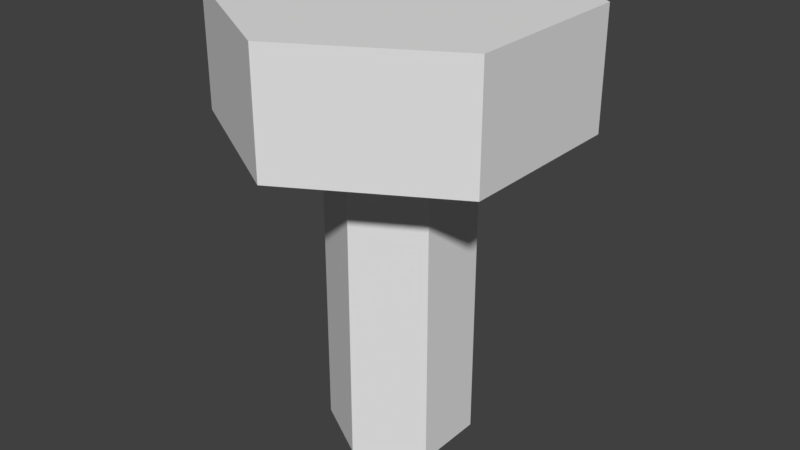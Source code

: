# Source: bolt.blend  (saved by Blender 2.79.0; exported with 4.5.12 LTS)
import bpy
from mathutils import Matrix  # noqa: F401  (used for matrix-valued properties, if any)

bpy.ops.wm.read_factory_settings(use_empty=True)
scene = bpy.context.scene
scene.name = 'Scene'

# ---- collections
col_collection_1 = bpy.data.collections.new('Collection 1'); scene.collection.children.link(col_collection_1)

# ---- world
world_world = bpy.data.worlds.new('World'); scene.world = world_world
world_world.color = (0.05088, 0.05088, 0.05088)
world_world.use_sun_shadow = False
world_world.sun_shadow_jitter_overblur = 0.0
world_world.cycles.sampling_method = 'MANUAL'

# ---- meshes
me_cylinder = bpy.data.meshes.new('Cylinder')
me_cylinder.from_pydata([(-1.744e-08, 0.4147, -1.265), (0.0, 1.0, 1.265), (0.3591, 0.2074, -1.265), (0.866, 0.5, 1.265), (0.3591, -0.2074, -1.265), (0.866, -0.5, 1.265), (-5.37e-08, -0.4147, -1.265), (-8.742e-08, -1.0, 1.265), (-0.3591, -0.2074, -1.265), (-0.866, -0.5, 1.265), (-0.3591, 0.2074, -1.265), (-0.866, 0.5, 1.265), (0.0, 1.0, 0.5941), (0.866, 0.5, 0.5941), (0.866, -0.5, 0.5941), (-8.742e-08, -1.0, 0.5941), (-0.866, -0.5, 0.5941), (-0.866, 0.5, 0.5941), (0.3591, 0.2074, 0.5941), (0.3591, -0.2074, 0.5941), (-5.37e-08, -0.4147, 0.5941), (-0.3591, -0.2074, 0.5941), (-0.3591, 0.2074, 0.5941), (-1.744e-08, 0.4147, 0.5941)], [], [(12, 1, 3, 13), (13, 3, 5, 14), (14, 5, 7, 15), (15, 7, 9, 16), (3, 1, 11, 9, 7, 5), (16, 9, 11, 17), (17, 11, 1, 12), (0, 2, 4, 6, 8, 10), (22, 17, 12, 23), (21, 16, 17, 22), (20, 15, 16, 21), (19, 14, 15, 20), (18, 13, 14, 19), (23, 12, 13, 18), (0, 23, 18, 2), (2, 18, 19, 4), (4, 19, 20, 6), (6, 20, 21, 8), (8, 21, 22, 10), (10, 22, 23, 0)])
me_cylinder.use_remesh_preserve_volume = False
me_cylinder.use_remesh_preserve_attributes = False
me_cylinder.use_mirror_vertex_groups = False
me_cylinder.update()

# ---- objects
ob_cylinder = bpy.data.objects.new('Cylinder', me_cylinder)

# ---- transforms, parenting, visibility, modifiers, constraints
ob_cylinder.location = (0.0, 0.0, 0.0)
ob_cylinder.lineart.crease_threshold = 0.0

# ---- collection membership
col_collection_1.objects.link(ob_cylinder)

# ---- scene / render settings (as saved in the file)
scene.frame_start = 1; scene.frame_end = 250; scene.frame_set(1)
scene.render.engine = 'BLENDER_EEVEE_NEXT'
scene.render.resolution_percentage = 50
scene.render.dither_intensity = 0.0
scene.cycles.use_denoising = False
scene.cycles.samples = 128
scene.cycles.sampling_pattern = 'TABULATED_SOBOL'
scene.cycles.use_adaptive_sampling = False
scene.cycles.use_light_tree = False
scene.cycles.blur_glossy = 0.0
scene.cycles.sample_clamp_indirect = 0.0
scene.view_settings.view_transform = 'Standard'
bpy.context.view_layer.update()

# ---- added for rendering (the .blend has no active camera and no usable light): camera, sun
cam_auto = bpy.data.cameras.new('AutoCamera')
cam_auto.lens = 50.0
cam_auto.sensor_width = 36.0
cam_auto.clip_end = 1000.0
ob_auto_camera = bpy.data.objects.new('AutoCamera', cam_auto)
scene.collection.objects.link(ob_auto_camera)
ob_auto_camera.location = (3.38699, -4.06439, 2.70959)
ob_auto_camera.rotation_euler = (1.09748, -7.21219e-08, 0.694738)
scene.camera = ob_auto_camera
light_auto_sun = bpy.data.lights.new('AutoSun', 'SUN')
light_auto_sun.energy = 3.0
light_auto_sun.angle = 0.0523599
ob_auto_sun = bpy.data.objects.new('AutoSun', light_auto_sun)
scene.collection.objects.link(ob_auto_sun)
ob_auto_sun.rotation_euler = (0.872665, 0.174533, 0.523599)
bpy.context.view_layer.update()
